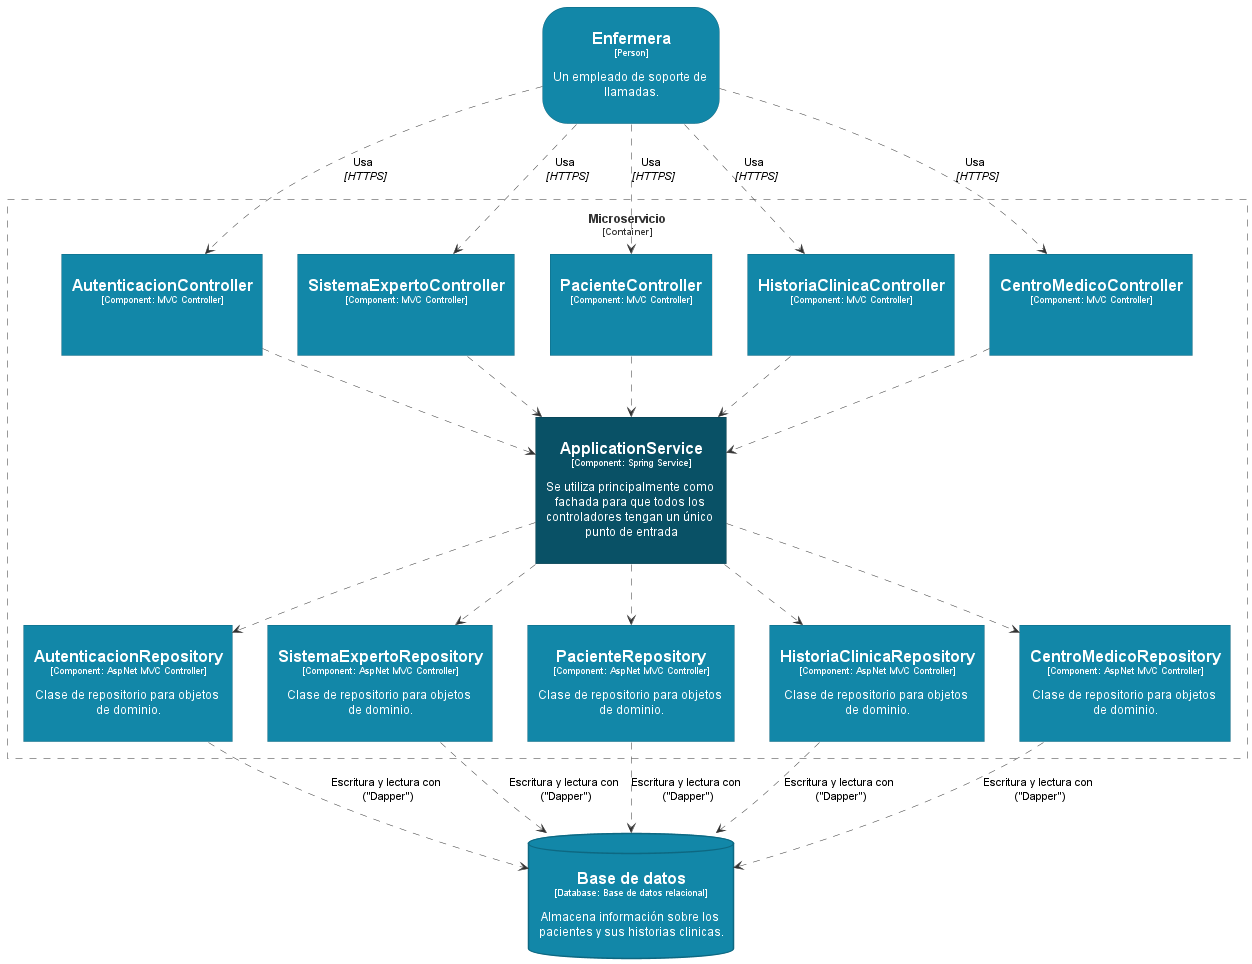

The diagram above was rendered by PlantUML. Its source (embedded in the PNG):
@startuml diagrama-4-codigo
'============================================================
'Wiki ayuda
' Objetos C4 Model  => https://github.com/plantuml-stdlib/C4-PlantUML
' Objetos Azure     => https://github.com/plantuml-stdlib/Azure-PlantUML
'============================================================


!includeurl https://raw.githubusercontent.com/robbell/plantuml-c4/master/c4.puml



Person("Enfermera", "Un empleado de soporte de llamadas.") as clinicEmployee

Boundary("Microservicio", "Container"){
    Component("AutenticacionController", "", "MVC Controller") as authController
    Component("SistemaExpertoController", "", "MVC Controller") as systemExpertoController
    Component("PacienteController", "", "MVC Controller") as pacienteController
    Component("HistoriaClinicaController", "", "MVC Controller") as historiaClinicaController
    Component("CentroMedicoController", "", "MVC Controller") as centroMedicoController

    ' Inline colouring
    Component("ApplicationService", "Se utiliza principalmente como fachada para que todos los controladores tengan un único punto de entrada", "Spring Service") as clinicService #095166

    Component("AutenticacionRepository", "Clase de repositorio para objetos de dominio.", "AspNet MVC Controller") as authRepository
    Component("SistemaExpertoRepository", "Clase de repositorio para objetos de dominio.", "AspNet MVC Controller") as sistemaExpertoRepository
    Component("PacienteRepository", "Clase de repositorio para objetos de dominio.", "AspNet MVC Controller") as pacienteRepository
    Component("HistoriaClinicaRepository", "Clase de repositorio para objetos de dominio.", "AspNet MVC Controller") as historiaClinicaRepository
    Component("CentroMedicoRepository", "Clase de repositorio para objetos de dominio.", "AspNet MVC Controller") as centroMedicoRepository
}

Database("Base de datos", "Almacena información sobre los pacientes y sus historias clinicas.", "Base de datos relacional") as database

clinicEmployee ..> authController : Usa Tech("HTTPS")
clinicEmployee ..> systemExpertoController : Usa Tech("HTTPS")
clinicEmployee ..> pacienteController : Usa Tech("HTTPS")
clinicEmployee ..> historiaClinicaController : Usa Tech("HTTPS")
clinicEmployee ..> centroMedicoController : Usa Tech("HTTPS")

authController ..> clinicService
systemExpertoController ..> clinicService
pacienteController ..> clinicService
historiaClinicaController ..> clinicService
centroMedicoController ..> clinicService

clinicService ..> authRepository
clinicService ..> sistemaExpertoRepository
clinicService ..> pacienteRepository
clinicService ..> historiaClinicaRepository
clinicService ..> centroMedicoRepository

authRepository ..> database : Escritura y lectura con ("Dapper")
sistemaExpertoRepository ..> database : Escritura y lectura con ("Dapper")
pacienteRepository ..> database : Escritura y lectura con ("Dapper")
historiaClinicaRepository ..> database : Escritura y lectura con ("Dapper")
centroMedicoRepository ..> database : Escritura y lectura con ("Dapper")

@enduml